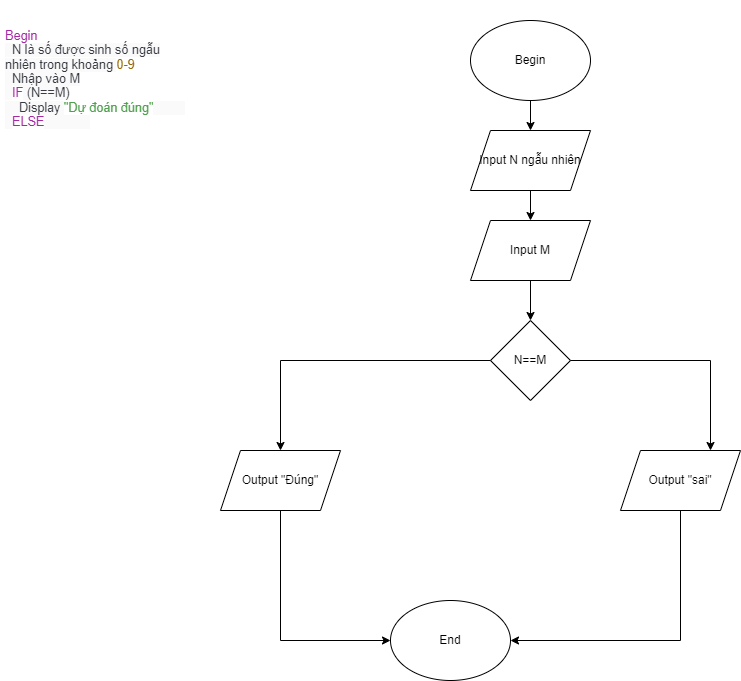

The diagram above was exported from draw.io. Its source (the exported page's mxGraphModel, read from the mxfile embedded in the PNG):
<mxGraphModel dx="1038" dy="579" grid="1" gridSize="10" guides="1" tooltips="1" connect="1" arrows="1" fold="1" page="1" pageScale="1" pageWidth="850" pageHeight="1100" math="0" shadow="0">
  <root>
    <mxCell id="0" />
    <mxCell id="1" parent="0" />
    <mxCell id="lMQ1pV5gXvXll9xKGiZJ-2" value="&#10;&#10;&lt;span class=&quot;hljs-keyword&quot; style=&quot;box-sizing: border-box; color: rgb(166, 38, 164); font-size: 12.6px; font-style: normal; font-weight: 400; letter-spacing: normal; text-align: left; text-indent: 0px; text-transform: none; word-spacing: 0px;&quot;&gt;Begin&lt;/span&gt;&lt;br style=&quot;box-sizing: border-box; color: rgb(56, 58, 66); font-size: 12.6px; font-style: normal; font-weight: 400; letter-spacing: normal; text-align: left; text-indent: 0px; text-transform: none; word-spacing: 0px;&quot;&gt;&lt;span style=&quot;color: rgb(56, 58, 66); font-size: 12.6px; font-style: normal; font-weight: 400; letter-spacing: normal; text-align: left; text-indent: 0px; text-transform: none; word-spacing: 0px; background-color: rgb(250, 250, 250); display: inline; float: none;&quot;&gt;&amp;nbsp; N là số được sinh số ngẫu nhiên trong khoảng &lt;/span&gt;&lt;span class=&quot;hljs-number&quot; style=&quot;box-sizing: border-box; color: rgb(152, 104, 1); font-size: 12.6px; font-style: normal; font-weight: 400; letter-spacing: normal; text-align: left; text-indent: 0px; text-transform: none; word-spacing: 0px;&quot;&gt;0&lt;/span&gt;&lt;span class=&quot;hljs-number&quot; style=&quot;box-sizing: border-box; color: rgb(152, 104, 1); font-size: 12.6px; font-style: normal; font-weight: 400; letter-spacing: normal; text-align: left; text-indent: 0px; text-transform: none; word-spacing: 0px;&quot;&gt;-9&lt;/span&gt;&lt;br style=&quot;box-sizing: border-box; color: rgb(56, 58, 66); font-size: 12.6px; font-style: normal; font-weight: 400; letter-spacing: normal; text-align: left; text-indent: 0px; text-transform: none; word-spacing: 0px;&quot;&gt;&lt;span style=&quot;color: rgb(56, 58, 66); font-size: 12.6px; font-style: normal; font-weight: 400; letter-spacing: normal; text-align: left; text-indent: 0px; text-transform: none; word-spacing: 0px; background-color: rgb(250, 250, 250); display: inline; float: none;&quot;&gt;&amp;nbsp; Nhập vào M&lt;/span&gt;&lt;br style=&quot;box-sizing: border-box; color: rgb(56, 58, 66); font-size: 12.6px; font-style: normal; font-weight: 400; letter-spacing: normal; text-align: left; text-indent: 0px; text-transform: none; word-spacing: 0px;&quot;&gt;&lt;span style=&quot;color: rgb(56, 58, 66); font-size: 12.6px; font-style: normal; font-weight: 400; letter-spacing: normal; text-align: left; text-indent: 0px; text-transform: none; word-spacing: 0px; background-color: rgb(250, 250, 250); display: inline; float: none;&quot;&gt;&amp;nbsp; &lt;/span&gt;&lt;span class=&quot;hljs-keyword&quot; style=&quot;box-sizing: border-box; color: rgb(166, 38, 164); font-size: 12.6px; font-style: normal; font-weight: 400; letter-spacing: normal; text-align: left; text-indent: 0px; text-transform: none; word-spacing: 0px;&quot;&gt;IF&lt;/span&gt;&lt;span style=&quot;color: rgb(56, 58, 66); font-size: 12.6px; font-style: normal; font-weight: 400; letter-spacing: normal; text-align: left; text-indent: 0px; text-transform: none; word-spacing: 0px; background-color: rgb(250, 250, 250); display: inline; float: none;&quot;&gt; (N==M)&lt;/span&gt;&lt;br style=&quot;box-sizing: border-box; color: rgb(56, 58, 66); font-size: 12.6px; font-style: normal; font-weight: 400; letter-spacing: normal; text-align: left; text-indent: 0px; text-transform: none; word-spacing: 0px;&quot;&gt;&lt;span style=&quot;color: rgb(56, 58, 66); font-size: 12.6px; font-style: normal; font-weight: 400; letter-spacing: normal; text-align: left; text-indent: 0px; text-transform: none; word-spacing: 0px; background-color: rgb(250, 250, 250); display: inline; float: none;&quot;&gt;&amp;nbsp;&amp;nbsp;&amp;nbsp; Display &lt;/span&gt;&lt;span class=&quot;hljs-string&quot; style=&quot;box-sizing: border-box; color: rgb(80, 161, 79); font-size: 12.6px; font-style: normal; font-weight: 400; letter-spacing: normal; text-align: left; text-indent: 0px; text-transform: none; word-spacing: 0px;&quot;&gt;&quot;Dự đoán đúng&quot;&lt;/span&gt;&lt;span style=&quot;color: rgb(56, 58, 66); font-size: 12.6px; font-style: normal; font-weight: 400; letter-spacing: normal; text-align: left; text-indent: 0px; text-transform: none; word-spacing: 0px; background-color: rgb(250, 250, 250); display: inline; float: none;&quot;&gt;&amp;nbsp;&amp;nbsp;&amp;nbsp;&amp;nbsp;&amp;nbsp;&amp;nbsp;&amp;nbsp; &amp;nbsp;&lt;/span&gt;&lt;br style=&quot;box-sizing: border-box; color: rgb(56, 58, 66); font-size: 12.6px; font-style: normal; font-weight: 400; letter-spacing: normal; text-align: left; text-indent: 0px; text-transform: none; word-spacing: 0px;&quot;&gt;&lt;span style=&quot;color: rgb(56, 58, 66); font-size: 12.6px; font-style: normal; font-weight: 400; letter-spacing: normal; text-align: left; text-indent: 0px; text-transform: none; word-spacing: 0px; background-color: rgb(250, 250, 250); display: inline; float: none;&quot;&gt;&amp;nbsp; &lt;/span&gt;&lt;span class=&quot;hljs-keyword&quot; style=&quot;box-sizing: border-box; color: rgb(166, 38, 164); font-size: 12.6px; font-style: normal; font-weight: 400; letter-spacing: normal; text-align: left; text-indent: 0px; text-transform: none; word-spacing: 0px;&quot;&gt;ELSE&lt;/span&gt;&lt;span style=&quot;color: rgb(56, 58, 66); font-size: 12.6px; font-style: normal; font-weight: 400; letter-spacing: normal; text-align: left; text-indent: 0px; text-transform: none; word-spacing: 0px; background-color: rgb(250, 250, 250); display: inline; float: none;&quot;&gt;&amp;nbsp;&amp;nbsp;&amp;nbsp;&amp;nbsp;&amp;nbsp;&amp;nbsp;&amp;nbsp;&amp;nbsp;&amp;nbsp;&amp;nbsp;&amp;nbsp; &amp;nbsp;&lt;/span&gt;&lt;br style=&quot;box-sizing: border-box; color: rgb(56, 58, 66); font-size: 12.6px; font-style: normal; font-weight: 400; letter-spacing: normal; text-align: left; text-indent: 0px; text-transform: none; word-spacing: 0px;&quot;&gt;&lt;span style=&quot;color: rgb(56, 58, 66); font-size: 12.6px; font-style: normal; font-weight: 400; letter-spacing: normal; text-align: left; text-indent: 0px; text-transform: none; word-spacing: 0px; background-color: rgb(250, 250, 250); display: inline; float: none;&quot;&gt;&amp;nbsp;&amp;nbsp;&amp;nbsp; Display &lt;/span&gt;&lt;span class=&quot;hljs-string&quot; style=&quot;box-sizing: border-box; color: rgb(80, 161, 79); font-size: 12.6px; font-style: normal; font-weight: 400; letter-spacing: normal; text-align: left; text-indent: 0px; text-transform: none; word-spacing: 0px;&quot;&gt;&quot;Dự đoán sai&quot;&lt;/span&gt;&lt;span style=&quot;color: rgb(56, 58, 66); font-size: 12.6px; font-style: normal; font-weight: 400; letter-spacing: normal; text-align: left; text-indent: 0px; text-transform: none; word-spacing: 0px; background-color: rgb(250, 250, 250); display: inline; float: none;&quot;&gt; &lt;/span&gt;&lt;br style=&quot;box-sizing: border-box; color: rgb(56, 58, 66); font-size: 12.6px; font-style: normal; font-weight: 400; letter-spacing: normal; text-align: left; text-indent: 0px; text-transform: none; word-spacing: 0px;&quot;&gt;&lt;span class=&quot;hljs-keyword&quot; style=&quot;box-sizing: border-box; color: rgb(166, 38, 164); font-size: 12.6px; font-style: normal; font-weight: 400; letter-spacing: normal; text-align: left; text-indent: 0px; text-transform: none; word-spacing: 0px;&quot;&gt;End&lt;/span&gt;&#10;&#10;" style="text;html=1;strokeColor=none;fillColor=none;spacing=5;spacingTop=-20;whiteSpace=wrap;overflow=hidden;rounded=0;" vertex="1" parent="1">
      <mxGeometry x="20" y="30" width="190" height="120" as="geometry" />
    </mxCell>
    <mxCell id="lMQ1pV5gXvXll9xKGiZJ-10" value="" style="edgeStyle=orthogonalEdgeStyle;rounded=0;orthogonalLoop=1;jettySize=auto;html=1;" edge="1" parent="1" source="lMQ1pV5gXvXll9xKGiZJ-3" target="lMQ1pV5gXvXll9xKGiZJ-4">
      <mxGeometry relative="1" as="geometry" />
    </mxCell>
    <mxCell id="lMQ1pV5gXvXll9xKGiZJ-3" value="Begin" style="ellipse;whiteSpace=wrap;html=1;" vertex="1" parent="1">
      <mxGeometry x="490" y="40" width="120" height="80" as="geometry" />
    </mxCell>
    <mxCell id="lMQ1pV5gXvXll9xKGiZJ-11" value="" style="edgeStyle=orthogonalEdgeStyle;rounded=0;orthogonalLoop=1;jettySize=auto;html=1;" edge="1" parent="1" source="lMQ1pV5gXvXll9xKGiZJ-4" target="lMQ1pV5gXvXll9xKGiZJ-5">
      <mxGeometry relative="1" as="geometry" />
    </mxCell>
    <mxCell id="lMQ1pV5gXvXll9xKGiZJ-4" value="Input N ngẫu nhiên" style="shape=parallelogram;perimeter=parallelogramPerimeter;whiteSpace=wrap;html=1;fixedSize=1;" vertex="1" parent="1">
      <mxGeometry x="490" y="150" width="120" height="60" as="geometry" />
    </mxCell>
    <mxCell id="lMQ1pV5gXvXll9xKGiZJ-12" value="" style="edgeStyle=orthogonalEdgeStyle;rounded=0;orthogonalLoop=1;jettySize=auto;html=1;" edge="1" parent="1" source="lMQ1pV5gXvXll9xKGiZJ-5" target="lMQ1pV5gXvXll9xKGiZJ-6">
      <mxGeometry relative="1" as="geometry" />
    </mxCell>
    <mxCell id="lMQ1pV5gXvXll9xKGiZJ-5" value="Input M" style="shape=parallelogram;perimeter=parallelogramPerimeter;whiteSpace=wrap;html=1;fixedSize=1;" vertex="1" parent="1">
      <mxGeometry x="490" y="240" width="120" height="60" as="geometry" />
    </mxCell>
    <mxCell id="lMQ1pV5gXvXll9xKGiZJ-6" value="N==M" style="rhombus;whiteSpace=wrap;html=1;" vertex="1" parent="1">
      <mxGeometry x="510" y="340" width="80" height="80" as="geometry" />
    </mxCell>
    <mxCell id="lMQ1pV5gXvXll9xKGiZJ-7" value="Output &quot;Đúng&quot;" style="shape=parallelogram;perimeter=parallelogramPerimeter;whiteSpace=wrap;html=1;fixedSize=1;" vertex="1" parent="1">
      <mxGeometry x="240" y="470" width="120" height="60" as="geometry" />
    </mxCell>
    <mxCell id="lMQ1pV5gXvXll9xKGiZJ-8" value="Output &quot;sai&quot;" style="shape=parallelogram;perimeter=parallelogramPerimeter;whiteSpace=wrap;html=1;fixedSize=1;" vertex="1" parent="1">
      <mxGeometry x="640" y="470" width="120" height="60" as="geometry" />
    </mxCell>
    <mxCell id="lMQ1pV5gXvXll9xKGiZJ-9" value="End" style="ellipse;whiteSpace=wrap;html=1;" vertex="1" parent="1">
      <mxGeometry x="410" y="620" width="120" height="80" as="geometry" />
    </mxCell>
    <mxCell id="lMQ1pV5gXvXll9xKGiZJ-13" value="" style="endArrow=classic;html=1;rounded=0;exitX=0;exitY=0.5;exitDx=0;exitDy=0;entryX=0.5;entryY=0;entryDx=0;entryDy=0;" edge="1" parent="1" source="lMQ1pV5gXvXll9xKGiZJ-6" target="lMQ1pV5gXvXll9xKGiZJ-7">
      <mxGeometry width="50" height="50" relative="1" as="geometry">
        <mxPoint x="390" y="320" as="sourcePoint" />
        <mxPoint x="300" y="380" as="targetPoint" />
        <Array as="points">
          <mxPoint x="300" y="380" />
        </Array>
      </mxGeometry>
    </mxCell>
    <mxCell id="lMQ1pV5gXvXll9xKGiZJ-14" value="" style="endArrow=classic;html=1;rounded=0;entryX=0.75;entryY=0;entryDx=0;entryDy=0;" edge="1" parent="1" target="lMQ1pV5gXvXll9xKGiZJ-8">
      <mxGeometry width="50" height="50" relative="1" as="geometry">
        <mxPoint x="590" y="380" as="sourcePoint" />
        <mxPoint x="640" y="330" as="targetPoint" />
        <Array as="points">
          <mxPoint x="730" y="380" />
        </Array>
      </mxGeometry>
    </mxCell>
    <mxCell id="lMQ1pV5gXvXll9xKGiZJ-15" value="" style="endArrow=classic;html=1;rounded=0;exitX=0.5;exitY=1;exitDx=0;exitDy=0;entryX=0;entryY=0.5;entryDx=0;entryDy=0;" edge="1" parent="1" source="lMQ1pV5gXvXll9xKGiZJ-7" target="lMQ1pV5gXvXll9xKGiZJ-9">
      <mxGeometry width="50" height="50" relative="1" as="geometry">
        <mxPoint x="290" y="540" as="sourcePoint" />
        <mxPoint x="380" y="690" as="targetPoint" />
        <Array as="points">
          <mxPoint x="300" y="660" />
        </Array>
      </mxGeometry>
    </mxCell>
    <mxCell id="lMQ1pV5gXvXll9xKGiZJ-16" value="" style="endArrow=classic;html=1;rounded=0;exitX=0.5;exitY=1;exitDx=0;exitDy=0;entryX=1;entryY=0.5;entryDx=0;entryDy=0;" edge="1" parent="1" source="lMQ1pV5gXvXll9xKGiZJ-8" target="lMQ1pV5gXvXll9xKGiZJ-9">
      <mxGeometry width="50" height="50" relative="1" as="geometry">
        <mxPoint x="650" y="620" as="sourcePoint" />
        <mxPoint x="700" y="570" as="targetPoint" />
        <Array as="points">
          <mxPoint x="700" y="660" />
        </Array>
      </mxGeometry>
    </mxCell>
  </root>
</mxGraphModel>